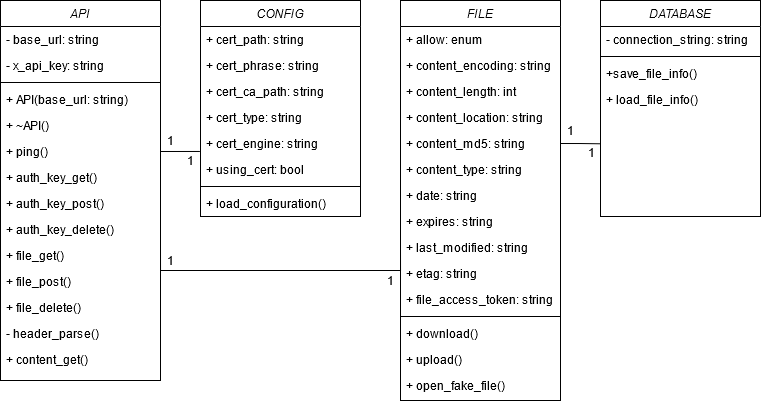

The diagram above was exported from draw.io. Its source (the exported page's mxGraphModel, read from the mxfile embedded in the PNG):
<mxGraphModel dx="981" dy="546" grid="1" gridSize="10" guides="1" tooltips="1" connect="1" arrows="1" fold="1" page="1" pageScale="1" pageWidth="827" pageHeight="1169" math="0" shadow="0">
  <root>
    <mxCell id="WIyWlLk6GJQsqaUBKTNV-0" />
    <mxCell id="WIyWlLk6GJQsqaUBKTNV-1" parent="WIyWlLk6GJQsqaUBKTNV-0" />
    <mxCell id="zkfFHV4jXpPFQw0GAbJ--0" value="API" style="swimlane;fontStyle=2;align=center;verticalAlign=top;childLayout=stackLayout;horizontal=1;startSize=26;horizontalStack=0;resizeParent=1;resizeLast=0;collapsible=1;marginBottom=0;rounded=0;shadow=0;strokeWidth=1;" parent="WIyWlLk6GJQsqaUBKTNV-1" vertex="1">
      <mxGeometry x="40" y="40" width="160" height="380" as="geometry">
        <mxRectangle x="230" y="140" width="160" height="26" as="alternateBounds" />
      </mxGeometry>
    </mxCell>
    <mxCell id="zkfFHV4jXpPFQw0GAbJ--1" value="- base_url: string" style="text;align=left;verticalAlign=top;spacingLeft=4;spacingRight=4;overflow=hidden;rotatable=0;points=[[0,0.5],[1,0.5]];portConstraint=eastwest;" parent="zkfFHV4jXpPFQw0GAbJ--0" vertex="1">
      <mxGeometry y="26" width="160" height="26" as="geometry" />
    </mxCell>
    <mxCell id="zkfFHV4jXpPFQw0GAbJ--2" value="- x_api_key: string" style="text;align=left;verticalAlign=top;spacingLeft=4;spacingRight=4;overflow=hidden;rotatable=0;points=[[0,0.5],[1,0.5]];portConstraint=eastwest;rounded=0;shadow=0;html=0;" parent="zkfFHV4jXpPFQw0GAbJ--0" vertex="1">
      <mxGeometry y="52" width="160" height="26" as="geometry" />
    </mxCell>
    <mxCell id="zkfFHV4jXpPFQw0GAbJ--4" value="" style="line;html=1;strokeWidth=1;align=left;verticalAlign=middle;spacingTop=-1;spacingLeft=3;spacingRight=3;rotatable=0;labelPosition=right;points=[];portConstraint=eastwest;" parent="zkfFHV4jXpPFQw0GAbJ--0" vertex="1">
      <mxGeometry y="78" width="160" height="8" as="geometry" />
    </mxCell>
    <mxCell id="zkfFHV4jXpPFQw0GAbJ--5" value="+ API(base_url: string)" style="text;align=left;verticalAlign=top;spacingLeft=4;spacingRight=4;overflow=hidden;rotatable=0;points=[[0,0.5],[1,0.5]];portConstraint=eastwest;" parent="zkfFHV4jXpPFQw0GAbJ--0" vertex="1">
      <mxGeometry y="86" width="160" height="26" as="geometry" />
    </mxCell>
    <mxCell id="uAqfIP8E52SXhoXZPd_2-1" value="+ ~API()" style="text;align=left;verticalAlign=top;spacingLeft=4;spacingRight=4;overflow=hidden;rotatable=0;points=[[0,0.5],[1,0.5]];portConstraint=eastwest;" parent="zkfFHV4jXpPFQw0GAbJ--0" vertex="1">
      <mxGeometry y="112" width="160" height="26" as="geometry" />
    </mxCell>
    <mxCell id="uAqfIP8E52SXhoXZPd_2-2" value="+ ping()" style="text;align=left;verticalAlign=top;spacingLeft=4;spacingRight=4;overflow=hidden;rotatable=0;points=[[0,0.5],[1,0.5]];portConstraint=eastwest;" parent="zkfFHV4jXpPFQw0GAbJ--0" vertex="1">
      <mxGeometry y="138" width="160" height="26" as="geometry" />
    </mxCell>
    <mxCell id="uAqfIP8E52SXhoXZPd_2-3" value="+ auth_key_get()" style="text;align=left;verticalAlign=top;spacingLeft=4;spacingRight=4;overflow=hidden;rotatable=0;points=[[0,0.5],[1,0.5]];portConstraint=eastwest;" parent="zkfFHV4jXpPFQw0GAbJ--0" vertex="1">
      <mxGeometry y="164" width="160" height="26" as="geometry" />
    </mxCell>
    <mxCell id="uAqfIP8E52SXhoXZPd_2-4" value="+ auth_key_post()" style="text;align=left;verticalAlign=top;spacingLeft=4;spacingRight=4;overflow=hidden;rotatable=0;points=[[0,0.5],[1,0.5]];portConstraint=eastwest;" parent="zkfFHV4jXpPFQw0GAbJ--0" vertex="1">
      <mxGeometry y="190" width="160" height="26" as="geometry" />
    </mxCell>
    <mxCell id="uAqfIP8E52SXhoXZPd_2-5" value="+ auth_key_delete()" style="text;align=left;verticalAlign=top;spacingLeft=4;spacingRight=4;overflow=hidden;rotatable=0;points=[[0,0.5],[1,0.5]];portConstraint=eastwest;" parent="zkfFHV4jXpPFQw0GAbJ--0" vertex="1">
      <mxGeometry y="216" width="160" height="26" as="geometry" />
    </mxCell>
    <mxCell id="uAqfIP8E52SXhoXZPd_2-6" value="+ file_get()" style="text;align=left;verticalAlign=top;spacingLeft=4;spacingRight=4;overflow=hidden;rotatable=0;points=[[0,0.5],[1,0.5]];portConstraint=eastwest;" parent="zkfFHV4jXpPFQw0GAbJ--0" vertex="1">
      <mxGeometry y="242" width="160" height="26" as="geometry" />
    </mxCell>
    <mxCell id="uAqfIP8E52SXhoXZPd_2-7" value="+ file_post()" style="text;align=left;verticalAlign=top;spacingLeft=4;spacingRight=4;overflow=hidden;rotatable=0;points=[[0,0.5],[1,0.5]];portConstraint=eastwest;" parent="zkfFHV4jXpPFQw0GAbJ--0" vertex="1">
      <mxGeometry y="268" width="160" height="26" as="geometry" />
    </mxCell>
    <mxCell id="uAqfIP8E52SXhoXZPd_2-8" value="+ file_delete()" style="text;align=left;verticalAlign=top;spacingLeft=4;spacingRight=4;overflow=hidden;rotatable=0;points=[[0,0.5],[1,0.5]];portConstraint=eastwest;" parent="zkfFHV4jXpPFQw0GAbJ--0" vertex="1">
      <mxGeometry y="294" width="160" height="26" as="geometry" />
    </mxCell>
    <mxCell id="uAqfIP8E52SXhoXZPd_2-9" value="- header_parse()" style="text;align=left;verticalAlign=top;spacingLeft=4;spacingRight=4;overflow=hidden;rotatable=0;points=[[0,0.5],[1,0.5]];portConstraint=eastwest;" parent="zkfFHV4jXpPFQw0GAbJ--0" vertex="1">
      <mxGeometry y="320" width="160" height="26" as="geometry" />
    </mxCell>
    <mxCell id="uAqfIP8E52SXhoXZPd_2-10" value="+ content_get()" style="text;align=left;verticalAlign=top;spacingLeft=4;spacingRight=4;overflow=hidden;rotatable=0;points=[[0,0.5],[1,0.5]];portConstraint=eastwest;" parent="zkfFHV4jXpPFQw0GAbJ--0" vertex="1">
      <mxGeometry y="346" width="160" height="26" as="geometry" />
    </mxCell>
    <mxCell id="uAqfIP8E52SXhoXZPd_2-12" value="FILE" style="swimlane;fontStyle=2;align=center;verticalAlign=top;childLayout=stackLayout;horizontal=1;startSize=26;horizontalStack=0;resizeParent=1;resizeLast=0;collapsible=1;marginBottom=0;rounded=0;shadow=0;strokeWidth=1;" parent="WIyWlLk6GJQsqaUBKTNV-1" vertex="1">
      <mxGeometry x="440" y="40" width="160" height="400" as="geometry">
        <mxRectangle x="230" y="140" width="160" height="26" as="alternateBounds" />
      </mxGeometry>
    </mxCell>
    <mxCell id="uAqfIP8E52SXhoXZPd_2-13" value="+ allow: enum" style="text;align=left;verticalAlign=top;spacingLeft=4;spacingRight=4;overflow=hidden;rotatable=0;points=[[0,0.5],[1,0.5]];portConstraint=eastwest;" parent="uAqfIP8E52SXhoXZPd_2-12" vertex="1">
      <mxGeometry y="26" width="160" height="26" as="geometry" />
    </mxCell>
    <mxCell id="uAqfIP8E52SXhoXZPd_2-14" value="+ content_encoding: string" style="text;align=left;verticalAlign=top;spacingLeft=4;spacingRight=4;overflow=hidden;rotatable=0;points=[[0,0.5],[1,0.5]];portConstraint=eastwest;rounded=0;shadow=0;html=0;" parent="uAqfIP8E52SXhoXZPd_2-12" vertex="1">
      <mxGeometry y="52" width="160" height="26" as="geometry" />
    </mxCell>
    <mxCell id="uAqfIP8E52SXhoXZPd_2-27" value="+ content_length: int" style="text;align=left;verticalAlign=top;spacingLeft=4;spacingRight=4;overflow=hidden;rotatable=0;points=[[0,0.5],[1,0.5]];portConstraint=eastwest;rounded=0;shadow=0;html=0;" parent="uAqfIP8E52SXhoXZPd_2-12" vertex="1">
      <mxGeometry y="78" width="160" height="26" as="geometry" />
    </mxCell>
    <mxCell id="uAqfIP8E52SXhoXZPd_2-28" value="+ content_location: string" style="text;align=left;verticalAlign=top;spacingLeft=4;spacingRight=4;overflow=hidden;rotatable=0;points=[[0,0.5],[1,0.5]];portConstraint=eastwest;rounded=0;shadow=0;html=0;" parent="uAqfIP8E52SXhoXZPd_2-12" vertex="1">
      <mxGeometry y="104" width="160" height="26" as="geometry" />
    </mxCell>
    <mxCell id="uAqfIP8E52SXhoXZPd_2-29" value="+ content_md5: string" style="text;align=left;verticalAlign=top;spacingLeft=4;spacingRight=4;overflow=hidden;rotatable=0;points=[[0,0.5],[1,0.5]];portConstraint=eastwest;rounded=0;shadow=0;html=0;" parent="uAqfIP8E52SXhoXZPd_2-12" vertex="1">
      <mxGeometry y="130" width="160" height="26" as="geometry" />
    </mxCell>
    <mxCell id="uAqfIP8E52SXhoXZPd_2-30" value="+ content_type: string" style="text;align=left;verticalAlign=top;spacingLeft=4;spacingRight=4;overflow=hidden;rotatable=0;points=[[0,0.5],[1,0.5]];portConstraint=eastwest;rounded=0;shadow=0;html=0;" parent="uAqfIP8E52SXhoXZPd_2-12" vertex="1">
      <mxGeometry y="156" width="160" height="26" as="geometry" />
    </mxCell>
    <mxCell id="uAqfIP8E52SXhoXZPd_2-31" value="+ date: string" style="text;align=left;verticalAlign=top;spacingLeft=4;spacingRight=4;overflow=hidden;rotatable=0;points=[[0,0.5],[1,0.5]];portConstraint=eastwest;rounded=0;shadow=0;html=0;" parent="uAqfIP8E52SXhoXZPd_2-12" vertex="1">
      <mxGeometry y="182" width="160" height="26" as="geometry" />
    </mxCell>
    <mxCell id="uAqfIP8E52SXhoXZPd_2-32" value="+ expires: string" style="text;align=left;verticalAlign=top;spacingLeft=4;spacingRight=4;overflow=hidden;rotatable=0;points=[[0,0.5],[1,0.5]];portConstraint=eastwest;rounded=0;shadow=0;html=0;" parent="uAqfIP8E52SXhoXZPd_2-12" vertex="1">
      <mxGeometry y="208" width="160" height="26" as="geometry" />
    </mxCell>
    <mxCell id="uAqfIP8E52SXhoXZPd_2-33" value="+ last_modified: string" style="text;align=left;verticalAlign=top;spacingLeft=4;spacingRight=4;overflow=hidden;rotatable=0;points=[[0,0.5],[1,0.5]];portConstraint=eastwest;rounded=0;shadow=0;html=0;" parent="uAqfIP8E52SXhoXZPd_2-12" vertex="1">
      <mxGeometry y="234" width="160" height="26" as="geometry" />
    </mxCell>
    <mxCell id="uAqfIP8E52SXhoXZPd_2-34" value="+ etag: string" style="text;align=left;verticalAlign=top;spacingLeft=4;spacingRight=4;overflow=hidden;rotatable=0;points=[[0,0.5],[1,0.5]];portConstraint=eastwest;rounded=0;shadow=0;html=0;" parent="uAqfIP8E52SXhoXZPd_2-12" vertex="1">
      <mxGeometry y="260" width="160" height="26" as="geometry" />
    </mxCell>
    <mxCell id="uAqfIP8E52SXhoXZPd_2-35" value="+ file_access_token: string" style="text;align=left;verticalAlign=top;spacingLeft=4;spacingRight=4;overflow=hidden;rotatable=0;points=[[0,0.5],[1,0.5]];portConstraint=eastwest;rounded=0;shadow=0;html=0;" parent="uAqfIP8E52SXhoXZPd_2-12" vertex="1">
      <mxGeometry y="286" width="160" height="26" as="geometry" />
    </mxCell>
    <mxCell id="uAqfIP8E52SXhoXZPd_2-15" value="" style="line;html=1;strokeWidth=1;align=left;verticalAlign=middle;spacingTop=-1;spacingLeft=3;spacingRight=3;rotatable=0;labelPosition=right;points=[];portConstraint=eastwest;" parent="uAqfIP8E52SXhoXZPd_2-12" vertex="1">
      <mxGeometry y="312" width="160" height="8" as="geometry" />
    </mxCell>
    <mxCell id="uAqfIP8E52SXhoXZPd_2-36" value="+ download()" style="text;align=left;verticalAlign=top;spacingLeft=4;spacingRight=4;overflow=hidden;rotatable=0;points=[[0,0.5],[1,0.5]];portConstraint=eastwest;rounded=0;shadow=0;html=0;" parent="uAqfIP8E52SXhoXZPd_2-12" vertex="1">
      <mxGeometry y="320" width="160" height="26" as="geometry" />
    </mxCell>
    <mxCell id="uAqfIP8E52SXhoXZPd_2-38" value="+ upload()" style="text;align=left;verticalAlign=top;spacingLeft=4;spacingRight=4;overflow=hidden;rotatable=0;points=[[0,0.5],[1,0.5]];portConstraint=eastwest;rounded=0;shadow=0;html=0;" parent="uAqfIP8E52SXhoXZPd_2-12" vertex="1">
      <mxGeometry y="346" width="160" height="26" as="geometry" />
    </mxCell>
    <mxCell id="uAqfIP8E52SXhoXZPd_2-39" value="+ open_fake_file()" style="text;align=left;verticalAlign=top;spacingLeft=4;spacingRight=4;overflow=hidden;rotatable=0;points=[[0,0.5],[1,0.5]];portConstraint=eastwest;rounded=0;shadow=0;html=0;" parent="uAqfIP8E52SXhoXZPd_2-12" vertex="1">
      <mxGeometry y="372" width="160" height="26" as="geometry" />
    </mxCell>
    <mxCell id="uAqfIP8E52SXhoXZPd_2-40" value="CONFIG" style="swimlane;fontStyle=2;align=center;verticalAlign=top;childLayout=stackLayout;horizontal=1;startSize=26;horizontalStack=0;resizeParent=1;resizeLast=0;collapsible=1;marginBottom=0;rounded=0;shadow=0;strokeWidth=1;" parent="WIyWlLk6GJQsqaUBKTNV-1" vertex="1">
      <mxGeometry x="240" y="40" width="160" height="216" as="geometry">
        <mxRectangle x="230" y="140" width="160" height="26" as="alternateBounds" />
      </mxGeometry>
    </mxCell>
    <mxCell id="uAqfIP8E52SXhoXZPd_2-46" value="+ cert_path: string" style="text;align=left;verticalAlign=top;spacingLeft=4;spacingRight=4;overflow=hidden;rotatable=0;points=[[0,0.5],[1,0.5]];portConstraint=eastwest;rounded=0;shadow=0;html=0;" parent="uAqfIP8E52SXhoXZPd_2-40" vertex="1">
      <mxGeometry y="26" width="160" height="26" as="geometry" />
    </mxCell>
    <mxCell id="uAqfIP8E52SXhoXZPd_2-47" value="+ cert_phrase: string" style="text;align=left;verticalAlign=top;spacingLeft=4;spacingRight=4;overflow=hidden;rotatable=0;points=[[0,0.5],[1,0.5]];portConstraint=eastwest;rounded=0;shadow=0;html=0;" parent="uAqfIP8E52SXhoXZPd_2-40" vertex="1">
      <mxGeometry y="52" width="160" height="26" as="geometry" />
    </mxCell>
    <mxCell id="uAqfIP8E52SXhoXZPd_2-48" value="+ cert_ca_path: string" style="text;align=left;verticalAlign=top;spacingLeft=4;spacingRight=4;overflow=hidden;rotatable=0;points=[[0,0.5],[1,0.5]];portConstraint=eastwest;rounded=0;shadow=0;html=0;" parent="uAqfIP8E52SXhoXZPd_2-40" vertex="1">
      <mxGeometry y="78" width="160" height="26" as="geometry" />
    </mxCell>
    <mxCell id="uAqfIP8E52SXhoXZPd_2-49" value="+ cert_type: string" style="text;align=left;verticalAlign=top;spacingLeft=4;spacingRight=4;overflow=hidden;rotatable=0;points=[[0,0.5],[1,0.5]];portConstraint=eastwest;rounded=0;shadow=0;html=0;" parent="uAqfIP8E52SXhoXZPd_2-40" vertex="1">
      <mxGeometry y="104" width="160" height="26" as="geometry" />
    </mxCell>
    <mxCell id="uAqfIP8E52SXhoXZPd_2-50" value="+ cert_engine: string" style="text;align=left;verticalAlign=top;spacingLeft=4;spacingRight=4;overflow=hidden;rotatable=0;points=[[0,0.5],[1,0.5]];portConstraint=eastwest;rounded=0;shadow=0;html=0;" parent="uAqfIP8E52SXhoXZPd_2-40" vertex="1">
      <mxGeometry y="130" width="160" height="26" as="geometry" />
    </mxCell>
    <mxCell id="uAqfIP8E52SXhoXZPd_2-51" value="+ using_cert: bool" style="text;align=left;verticalAlign=top;spacingLeft=4;spacingRight=4;overflow=hidden;rotatable=0;points=[[0,0.5],[1,0.5]];portConstraint=eastwest;rounded=0;shadow=0;html=0;" parent="uAqfIP8E52SXhoXZPd_2-40" vertex="1">
      <mxGeometry y="156" width="160" height="26" as="geometry" />
    </mxCell>
    <mxCell id="uAqfIP8E52SXhoXZPd_2-52" value="" style="line;html=1;strokeWidth=1;align=left;verticalAlign=middle;spacingTop=-1;spacingLeft=3;spacingRight=3;rotatable=0;labelPosition=right;points=[];portConstraint=eastwest;" parent="uAqfIP8E52SXhoXZPd_2-40" vertex="1">
      <mxGeometry y="182" width="160" height="8" as="geometry" />
    </mxCell>
    <mxCell id="uAqfIP8E52SXhoXZPd_2-53" value="+ load_configuration()" style="text;align=left;verticalAlign=top;spacingLeft=4;spacingRight=4;overflow=hidden;rotatable=0;points=[[0,0.5],[1,0.5]];portConstraint=eastwest;rounded=0;shadow=0;html=0;" parent="uAqfIP8E52SXhoXZPd_2-40" vertex="1">
      <mxGeometry y="190" width="160" height="26" as="geometry" />
    </mxCell>
    <mxCell id="uAqfIP8E52SXhoXZPd_2-56" value="DATABASE" style="swimlane;fontStyle=2;align=center;verticalAlign=top;childLayout=stackLayout;horizontal=1;startSize=26;horizontalStack=0;resizeParent=1;resizeLast=0;collapsible=1;marginBottom=0;rounded=0;shadow=0;strokeWidth=1;" parent="WIyWlLk6GJQsqaUBKTNV-1" vertex="1">
      <mxGeometry x="640" y="40" width="160" height="216" as="geometry">
        <mxRectangle x="230" y="140" width="160" height="26" as="alternateBounds" />
      </mxGeometry>
    </mxCell>
    <mxCell id="uAqfIP8E52SXhoXZPd_2-57" value="- connection_string: string" style="text;align=left;verticalAlign=top;spacingLeft=4;spacingRight=4;overflow=hidden;rotatable=0;points=[[0,0.5],[1,0.5]];portConstraint=eastwest;rounded=0;shadow=0;html=0;" parent="uAqfIP8E52SXhoXZPd_2-56" vertex="1">
      <mxGeometry y="26" width="160" height="26" as="geometry" />
    </mxCell>
    <mxCell id="uAqfIP8E52SXhoXZPd_2-63" value="" style="line;html=1;strokeWidth=1;align=left;verticalAlign=middle;spacingTop=-1;spacingLeft=3;spacingRight=3;rotatable=0;labelPosition=right;points=[];portConstraint=eastwest;" parent="uAqfIP8E52SXhoXZPd_2-56" vertex="1">
      <mxGeometry y="52" width="160" height="8" as="geometry" />
    </mxCell>
    <mxCell id="uAqfIP8E52SXhoXZPd_2-64" value="+save_file_info()" style="text;align=left;verticalAlign=top;spacingLeft=4;spacingRight=4;overflow=hidden;rotatable=0;points=[[0,0.5],[1,0.5]];portConstraint=eastwest;rounded=0;shadow=0;html=0;" parent="uAqfIP8E52SXhoXZPd_2-56" vertex="1">
      <mxGeometry y="60" width="160" height="26" as="geometry" />
    </mxCell>
    <mxCell id="uAqfIP8E52SXhoXZPd_2-65" value="+ load_file_info()" style="text;align=left;verticalAlign=top;spacingLeft=4;spacingRight=4;overflow=hidden;rotatable=0;points=[[0,0.5],[1,0.5]];portConstraint=eastwest;rounded=0;shadow=0;html=0;" parent="uAqfIP8E52SXhoXZPd_2-56" vertex="1">
      <mxGeometry y="86" width="160" height="26" as="geometry" />
    </mxCell>
    <mxCell id="uAqfIP8E52SXhoXZPd_2-68" style="edgeStyle=orthogonalEdgeStyle;rounded=0;orthogonalLoop=1;jettySize=auto;html=1;exitX=1;exitY=0.5;exitDx=0;exitDy=0;entryX=-0.004;entryY=0.795;entryDx=0;entryDy=0;entryPerimeter=0;endArrow=none;endFill=0;" parent="WIyWlLk6GJQsqaUBKTNV-1" source="uAqfIP8E52SXhoXZPd_2-2" target="uAqfIP8E52SXhoXZPd_2-50" edge="1">
      <mxGeometry relative="1" as="geometry" />
    </mxCell>
    <mxCell id="uAqfIP8E52SXhoXZPd_2-69" style="edgeStyle=orthogonalEdgeStyle;rounded=0;orthogonalLoop=1;jettySize=auto;html=1;exitX=0;exitY=0.5;exitDx=0;exitDy=0;entryX=1;entryY=0.192;entryDx=0;entryDy=0;entryPerimeter=0;endArrow=none;endFill=0;" parent="WIyWlLk6GJQsqaUBKTNV-1" source="uAqfIP8E52SXhoXZPd_2-33" target="uAqfIP8E52SXhoXZPd_2-6" edge="1">
      <mxGeometry relative="1" as="geometry">
        <Array as="points">
          <mxPoint x="440" y="310" />
          <mxPoint x="200" y="310" />
        </Array>
      </mxGeometry>
    </mxCell>
    <mxCell id="uAqfIP8E52SXhoXZPd_2-70" style="edgeStyle=orthogonalEdgeStyle;rounded=0;orthogonalLoop=1;jettySize=auto;html=1;exitX=1;exitY=0.5;exitDx=0;exitDy=0;endArrow=none;endFill=0;" parent="WIyWlLk6GJQsqaUBKTNV-1" source="uAqfIP8E52SXhoXZPd_2-29" edge="1">
      <mxGeometry relative="1" as="geometry">
        <mxPoint x="640" y="183.28571428571433" as="targetPoint" />
      </mxGeometry>
    </mxCell>
    <mxCell id="idOHQdG7MljCNfkeZedh-0" value="1" style="text;html=1;align=center;verticalAlign=middle;resizable=0;points=[];autosize=1;strokeColor=none;" vertex="1" parent="WIyWlLk6GJQsqaUBKTNV-1">
      <mxGeometry x="200" y="170" width="20" height="20" as="geometry" />
    </mxCell>
    <mxCell id="idOHQdG7MljCNfkeZedh-1" value="1" style="text;html=1;align=center;verticalAlign=middle;resizable=0;points=[];autosize=1;strokeColor=none;" vertex="1" parent="WIyWlLk6GJQsqaUBKTNV-1">
      <mxGeometry x="220" y="190" width="20" height="20" as="geometry" />
    </mxCell>
    <mxCell id="idOHQdG7MljCNfkeZedh-2" value="1" style="text;html=1;align=center;verticalAlign=middle;resizable=0;points=[];autosize=1;strokeColor=none;" vertex="1" parent="WIyWlLk6GJQsqaUBKTNV-1">
      <mxGeometry x="200" y="290" width="20" height="20" as="geometry" />
    </mxCell>
    <mxCell id="idOHQdG7MljCNfkeZedh-3" value="1" style="text;html=1;align=center;verticalAlign=middle;resizable=0;points=[];autosize=1;strokeColor=none;" vertex="1" parent="WIyWlLk6GJQsqaUBKTNV-1">
      <mxGeometry x="420" y="310" width="20" height="20" as="geometry" />
    </mxCell>
    <mxCell id="idOHQdG7MljCNfkeZedh-4" value="1" style="text;html=1;align=center;verticalAlign=middle;resizable=0;points=[];autosize=1;strokeColor=none;" vertex="1" parent="WIyWlLk6GJQsqaUBKTNV-1">
      <mxGeometry x="600" y="160" width="20" height="20" as="geometry" />
    </mxCell>
    <mxCell id="idOHQdG7MljCNfkeZedh-5" value="1" style="text;html=1;align=center;verticalAlign=middle;resizable=0;points=[];autosize=1;strokeColor=none;" vertex="1" parent="WIyWlLk6GJQsqaUBKTNV-1">
      <mxGeometry x="621" y="182" width="20" height="20" as="geometry" />
    </mxCell>
  </root>
</mxGraphModel>